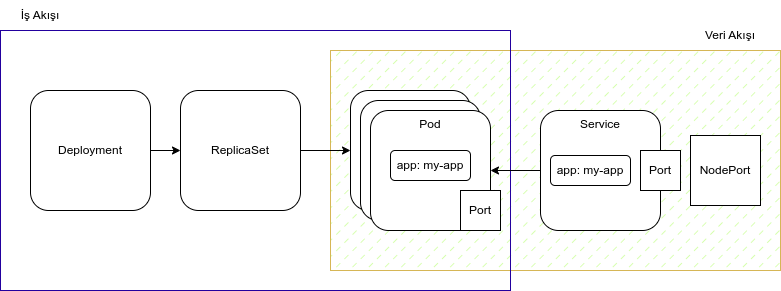

The diagram above was exported from draw.io. Its source (the exported page's mxGraphModel, read from the mxfile embedded in the PNG):
<mxGraphModel dx="1434" dy="820" grid="1" gridSize="10" guides="1" tooltips="1" connect="1" arrows="1" fold="1" page="1" pageScale="1" pageWidth="850" pageHeight="1100" math="0" shadow="0">
  <root>
    <mxCell id="0" />
    <mxCell id="1" parent="0" />
    <mxCell id="fj1ypRW9aU-BlbWj0kh_-18" value="" style="rounded=0;whiteSpace=wrap;html=1;fillColor=#CCFF99;strokeColor=#d6b656;gradientColor=none;fillStyle=dashed;" vertex="1" parent="1">
      <mxGeometry x="360" y="60" width="450" height="220" as="geometry" />
    </mxCell>
    <mxCell id="fj1ypRW9aU-BlbWj0kh_-17" value="" style="rounded=0;whiteSpace=wrap;html=1;fillColor=none;strokeColor=#22009e;" vertex="1" parent="1">
      <mxGeometry x="30" y="40" width="510" height="260" as="geometry" />
    </mxCell>
    <mxCell id="fj1ypRW9aU-BlbWj0kh_-3" value="" style="edgeStyle=orthogonalEdgeStyle;rounded=0;orthogonalLoop=1;jettySize=auto;html=1;" edge="1" parent="1" source="fj1ypRW9aU-BlbWj0kh_-1" target="fj1ypRW9aU-BlbWj0kh_-2">
      <mxGeometry relative="1" as="geometry" />
    </mxCell>
    <mxCell id="fj1ypRW9aU-BlbWj0kh_-1" value="Deployment" style="rounded=1;whiteSpace=wrap;html=1;" vertex="1" parent="1">
      <mxGeometry x="60" y="100" width="120" height="120" as="geometry" />
    </mxCell>
    <mxCell id="fj1ypRW9aU-BlbWj0kh_-5" value="" style="edgeStyle=orthogonalEdgeStyle;rounded=0;orthogonalLoop=1;jettySize=auto;html=1;" edge="1" parent="1" source="fj1ypRW9aU-BlbWj0kh_-2" target="fj1ypRW9aU-BlbWj0kh_-4">
      <mxGeometry relative="1" as="geometry" />
    </mxCell>
    <mxCell id="fj1ypRW9aU-BlbWj0kh_-2" value="ReplicaSet" style="rounded=1;whiteSpace=wrap;html=1;" vertex="1" parent="1">
      <mxGeometry x="210" y="100" width="120" height="120" as="geometry" />
    </mxCell>
    <mxCell id="fj1ypRW9aU-BlbWj0kh_-4" value="Pod" style="rounded=1;whiteSpace=wrap;html=1;" vertex="1" parent="1">
      <mxGeometry x="380" y="100" width="120" height="120" as="geometry" />
    </mxCell>
    <mxCell id="fj1ypRW9aU-BlbWj0kh_-6" value="Pod" style="rounded=1;whiteSpace=wrap;html=1;" vertex="1" parent="1">
      <mxGeometry x="390" y="110" width="120" height="120" as="geometry" />
    </mxCell>
    <mxCell id="fj1ypRW9aU-BlbWj0kh_-10" value="" style="edgeStyle=orthogonalEdgeStyle;rounded=0;orthogonalLoop=1;jettySize=auto;html=1;startArrow=classic;startFill=1;endArrow=none;endFill=0;" edge="1" parent="1" source="fj1ypRW9aU-BlbWj0kh_-7" target="fj1ypRW9aU-BlbWj0kh_-9">
      <mxGeometry relative="1" as="geometry" />
    </mxCell>
    <mxCell id="fj1ypRW9aU-BlbWj0kh_-7" value="Pod" style="rounded=1;whiteSpace=wrap;html=1;verticalAlign=top;" vertex="1" parent="1">
      <mxGeometry x="400" y="120" width="120" height="120" as="geometry" />
    </mxCell>
    <mxCell id="fj1ypRW9aU-BlbWj0kh_-8" value="app: my-app" style="rounded=1;whiteSpace=wrap;html=1;" vertex="1" parent="1">
      <mxGeometry x="420" y="160" width="80" height="30" as="geometry" />
    </mxCell>
    <mxCell id="fj1ypRW9aU-BlbWj0kh_-9" value="Service" style="rounded=1;whiteSpace=wrap;html=1;verticalAlign=top;" vertex="1" parent="1">
      <mxGeometry x="570" y="120" width="120" height="120" as="geometry" />
    </mxCell>
    <mxCell id="fj1ypRW9aU-BlbWj0kh_-11" value="Port" style="whiteSpace=wrap;html=1;aspect=fixed;" vertex="1" parent="1">
      <mxGeometry x="670" y="160" width="40" height="40" as="geometry" />
    </mxCell>
    <mxCell id="fj1ypRW9aU-BlbWj0kh_-12" value="Port" style="whiteSpace=wrap;html=1;aspect=fixed;" vertex="1" parent="1">
      <mxGeometry x="490" y="200" width="40" height="40" as="geometry" />
    </mxCell>
    <mxCell id="fj1ypRW9aU-BlbWj0kh_-14" value="app: my-app" style="rounded=1;whiteSpace=wrap;html=1;" vertex="1" parent="1">
      <mxGeometry x="580" y="165" width="80" height="30" as="geometry" />
    </mxCell>
    <mxCell id="fj1ypRW9aU-BlbWj0kh_-15" value="NodePort" style="whiteSpace=wrap;html=1;aspect=fixed;" vertex="1" parent="1">
      <mxGeometry x="720" y="145" width="70" height="70" as="geometry" />
    </mxCell>
    <mxCell id="fj1ypRW9aU-BlbWj0kh_-19" value="Veri Akışı" style="text;html=1;strokeColor=none;fillColor=none;align=center;verticalAlign=middle;whiteSpace=wrap;rounded=0;" vertex="1" parent="1">
      <mxGeometry x="730" y="30" width="60" height="30" as="geometry" />
    </mxCell>
    <mxCell id="fj1ypRW9aU-BlbWj0kh_-20" value="İş Akışı" style="text;html=1;strokeColor=none;fillColor=none;align=center;verticalAlign=middle;whiteSpace=wrap;rounded=0;" vertex="1" parent="1">
      <mxGeometry x="40" y="10" width="60" height="30" as="geometry" />
    </mxCell>
  </root>
</mxGraphModel>